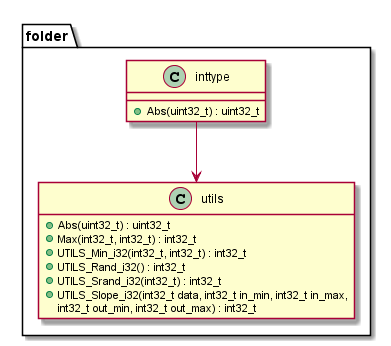

The diagram above was rendered by PlantUML. Its source (embedded in the PNG):
@startuml


package folder{
  

class utils
{
    + Abs(uint32_t) : uint32_t
    + Max(int32_t, int32_t) : int32_t
    + UTILS_Min_i32(int32_t, int32_t) : int32_t
    + UTILS_Rand_i32() : int32_t
    + UTILS_Srand_i32(int32_t) : int32_t
    + UTILS_Slope_i32(int32_t data, int32_t in_min, int32_t in_max,
      int32_t out_min, int32_t out_max) : int32_t
}

hide utils attribute


  class inttype
  {
    + Abs(uint32_t) : uint32_t
  }
  inttype --> utils
}
@enduml